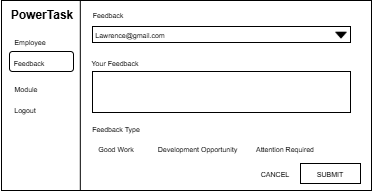

The diagram above was exported from draw.io. Its source (the exported page's mxGraphModel, read from the mxfile embedded in the PNG):
<mxGraphModel dx="192" dy="527" grid="1" gridSize="10" guides="1" tooltips="1" connect="1" arrows="1" fold="1" page="1" pageScale="1" pageWidth="850" pageHeight="1100" math="0" shadow="0">
  <root>
    <mxCell id="0" />
    <mxCell id="1" parent="0" />
    <mxCell id="aGHh4IsimA3eG8SmhedF-1" value="" style="rounded=0;whiteSpace=wrap;html=1;" vertex="1" parent="1">
      <mxGeometry x="1191" y="868" width="370" height="190" as="geometry" />
    </mxCell>
    <mxCell id="aGHh4IsimA3eG8SmhedF-2" value="&lt;b&gt;PowerTask&lt;/b&gt;" style="text;html=1;align=center;verticalAlign=middle;whiteSpace=wrap;rounded=0;" vertex="1" parent="1">
      <mxGeometry x="1202" y="868" width="60" height="30" as="geometry" />
    </mxCell>
    <mxCell id="aGHh4IsimA3eG8SmhedF-3" value="" style="endArrow=none;html=1;rounded=0;exitX=0.213;exitY=1.002;exitDx=0;exitDy=0;exitPerimeter=0;entryX=0.213;entryY=0;entryDx=0;entryDy=0;entryPerimeter=0;" edge="1" parent="1" source="aGHh4IsimA3eG8SmhedF-1" target="aGHh4IsimA3eG8SmhedF-1">
      <mxGeometry width="50" height="50" relative="1" as="geometry">
        <mxPoint x="1272" y="1056" as="sourcePoint" />
        <mxPoint x="1272" y="864" as="targetPoint" />
      </mxGeometry>
    </mxCell>
    <mxCell id="aGHh4IsimA3eG8SmhedF-5" value="&lt;font style=&quot;font-size: 7px;&quot;&gt;Module&lt;/font&gt;" style="text;html=1;align=center;verticalAlign=middle;whiteSpace=wrap;rounded=0;fontSize=10;" vertex="1" parent="1">
      <mxGeometry x="1191" y="946" width="50" height="20" as="geometry" />
    </mxCell>
    <mxCell id="aGHh4IsimA3eG8SmhedF-6" value="&lt;font style=&quot;font-size: 7px;&quot;&gt;Logout&lt;/font&gt;" style="text;html=1;align=center;verticalAlign=middle;whiteSpace=wrap;rounded=0;fontSize=10;" vertex="1" parent="1">
      <mxGeometry x="1190" y="967" width="50" height="20" as="geometry" />
    </mxCell>
    <mxCell id="aGHh4IsimA3eG8SmhedF-7" value="&lt;font style=&quot;font-size: 7px;&quot;&gt;Employee&lt;/font&gt;" style="text;html=1;align=center;verticalAlign=middle;whiteSpace=wrap;rounded=0;fontSize=10;" vertex="1" parent="1">
      <mxGeometry x="1195" y="899" width="50" height="20" as="geometry" />
    </mxCell>
    <mxCell id="aGHh4IsimA3eG8SmhedF-8" value="&lt;font style=&quot;font-size: 7px;&quot;&gt;Feedback&lt;/font&gt;" style="text;html=1;align=center;verticalAlign=middle;whiteSpace=wrap;rounded=0;fontSize=10;" vertex="1" parent="1">
      <mxGeometry x="1273" y="872" width="50" height="20" as="geometry" />
    </mxCell>
    <mxCell id="aGHh4IsimA3eG8SmhedF-9" value="" style="text;html=1;align=center;verticalAlign=middle;whiteSpace=wrap;rounded=0;fontSize=10;" vertex="1" parent="1">
      <mxGeometry x="1273" y="923" width="50" height="20" as="geometry" />
    </mxCell>
    <mxCell id="aGHh4IsimA3eG8SmhedF-10" value="" style="text;html=1;align=center;verticalAlign=middle;whiteSpace=wrap;rounded=0;fontSize=10;" vertex="1" parent="1">
      <mxGeometry x="1352" y="946" width="50" height="18" as="geometry" />
    </mxCell>
    <mxCell id="aGHh4IsimA3eG8SmhedF-11" value="" style="text;html=1;align=center;verticalAlign=middle;whiteSpace=wrap;rounded=0;fontSize=10;" vertex="1" parent="1">
      <mxGeometry x="1312" y="968" width="50" height="18" as="geometry" />
    </mxCell>
    <mxCell id="aGHh4IsimA3eG8SmhedF-12" value="" style="rounded=1;whiteSpace=wrap;html=1;" vertex="1" parent="1">
      <mxGeometry x="1199" y="919" width="64" height="20" as="geometry" />
    </mxCell>
    <mxCell id="aGHh4IsimA3eG8SmhedF-13" value="&lt;font style=&quot;font-size: 7px;&quot;&gt;Feedback&lt;/font&gt;" style="text;html=1;align=center;verticalAlign=middle;whiteSpace=wrap;rounded=0;fontSize=10;" vertex="1" parent="1">
      <mxGeometry x="1194" y="920" width="50" height="20" as="geometry" />
    </mxCell>
    <mxCell id="aGHh4IsimA3eG8SmhedF-14" value="" style="rounded=0;whiteSpace=wrap;html=1;" vertex="1" parent="1">
      <mxGeometry x="1282" y="894" width="258" height="16" as="geometry" />
    </mxCell>
    <mxCell id="aGHh4IsimA3eG8SmhedF-15" value="" style="shape=image;html=1;verticalAlign=top;verticalLabelPosition=bottom;labelBackgroundColor=#ffffff;imageAspect=0;aspect=fixed;image=https://cdn4.iconfinder.com/data/icons/ionicons/512/icon-arrow-down-b-128.png" vertex="1" parent="1">
      <mxGeometry x="1522" y="894" width="18" height="18" as="geometry" />
    </mxCell>
    <mxCell id="aGHh4IsimA3eG8SmhedF-16" value="&lt;font style=&quot;font-size: 7px;&quot;&gt;Lawrence@gmail.com&lt;/font&gt;" style="text;html=1;align=center;verticalAlign=middle;whiteSpace=wrap;rounded=0;fontSize=10;" vertex="1" parent="1">
      <mxGeometry x="1295" y="892" width="50" height="20" as="geometry" />
    </mxCell>
    <mxCell id="aGHh4IsimA3eG8SmhedF-17" value="&lt;font style=&quot;font-size: 7px;&quot;&gt;Your Feedback&lt;/font&gt;" style="text;html=1;align=center;verticalAlign=middle;whiteSpace=wrap;rounded=0;fontSize=10;" vertex="1" parent="1">
      <mxGeometry x="1280" y="920" width="50" height="20" as="geometry" />
    </mxCell>
    <mxCell id="aGHh4IsimA3eG8SmhedF-18" value="" style="rounded=0;whiteSpace=wrap;html=1;" vertex="1" parent="1">
      <mxGeometry x="1282" y="939" width="258" height="41" as="geometry" />
    </mxCell>
    <mxCell id="aGHh4IsimA3eG8SmhedF-19" value="&lt;font style=&quot;font-size: 7px;&quot;&gt;Feedback Type&lt;/font&gt;" style="text;html=1;align=center;verticalAlign=middle;whiteSpace=wrap;rounded=0;fontSize=10;" vertex="1" parent="1">
      <mxGeometry x="1281" y="986" width="50" height="20" as="geometry" />
    </mxCell>
    <mxCell id="aGHh4IsimA3eG8SmhedF-20" value="&lt;font style=&quot;font-size: 7px;&quot;&gt;Good Work&lt;/font&gt;" style="text;html=1;align=center;verticalAlign=middle;whiteSpace=wrap;rounded=0;fontSize=10;" vertex="1" parent="1">
      <mxGeometry x="1281" y="1006" width="50" height="20" as="geometry" />
    </mxCell>
    <mxCell id="aGHh4IsimA3eG8SmhedF-21" value="&lt;font style=&quot;font-size: 7px;&quot;&gt;Development Opportunity&lt;/font&gt;" style="text;html=1;align=center;verticalAlign=middle;whiteSpace=wrap;rounded=0;fontSize=10;" vertex="1" parent="1">
      <mxGeometry x="1345" y="1006" width="85" height="20" as="geometry" />
    </mxCell>
    <mxCell id="aGHh4IsimA3eG8SmhedF-22" value="&lt;font style=&quot;font-size: 7px;&quot;&gt;Attention Required&lt;/font&gt;" style="text;html=1;align=center;verticalAlign=middle;whiteSpace=wrap;rounded=0;fontSize=10;" vertex="1" parent="1">
      <mxGeometry x="1430" y="1006" width="90" height="20" as="geometry" />
    </mxCell>
    <mxCell id="aGHh4IsimA3eG8SmhedF-23" value="" style="rounded=0;whiteSpace=wrap;html=1;" vertex="1" parent="1">
      <mxGeometry x="1490" y="1031" width="60" height="20" as="geometry" />
    </mxCell>
    <mxCell id="aGHh4IsimA3eG8SmhedF-24" value="&lt;font style=&quot;font-size: 7px;&quot;&gt;SUBMIT&lt;/font&gt;" style="text;html=1;align=center;verticalAlign=middle;whiteSpace=wrap;rounded=0;fontSize=10;" vertex="1" parent="1">
      <mxGeometry x="1475" y="1031" width="90" height="20" as="geometry" />
    </mxCell>
    <mxCell id="aGHh4IsimA3eG8SmhedF-25" value="&lt;font style=&quot;font-size: 7px;&quot;&gt;CANCEL&lt;/font&gt;" style="text;html=1;align=center;verticalAlign=middle;whiteSpace=wrap;rounded=0;fontSize=10;" vertex="1" parent="1">
      <mxGeometry x="1420" y="1031" width="90" height="20" as="geometry" />
    </mxCell>
  </root>
</mxGraphModel>